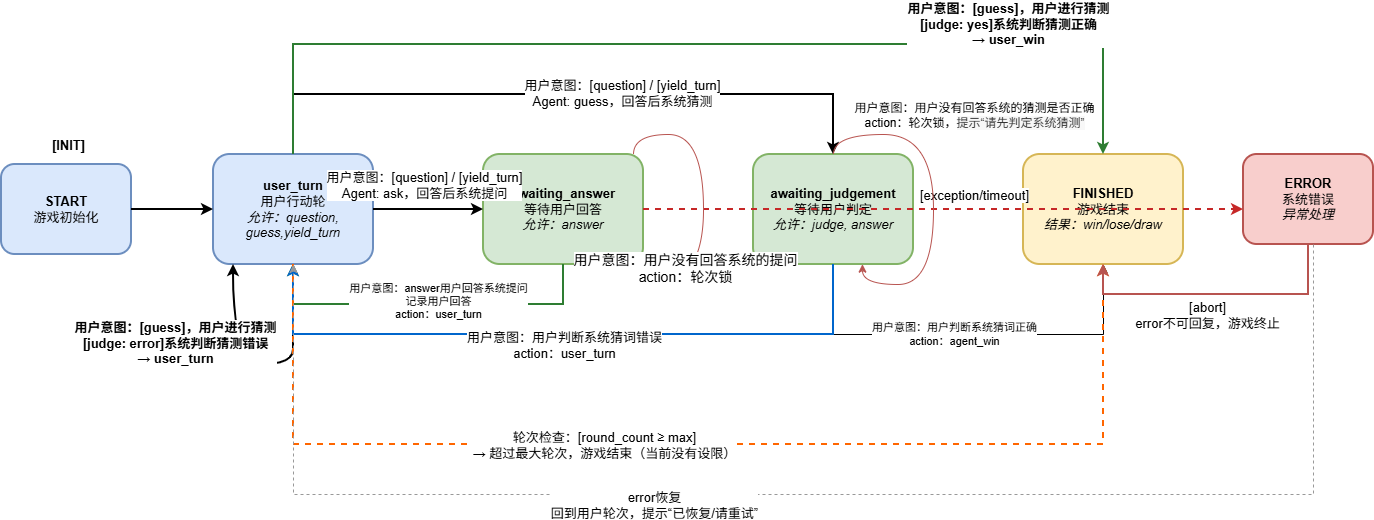

The diagram above was exported from draw.io. Its source (the exported page's mxGraphModel, read from the mxfile embedded in the PNG):
<mxGraphModel dx="1414" dy="789" grid="1" gridSize="10" guides="1" tooltips="1" connect="1" arrows="1" fold="1" page="1" pageScale="1" pageWidth="827" pageHeight="1169" math="0" shadow="0">
  <root>
    <mxCell id="0" />
    <mxCell id="1" parent="0" />
    <mxCell id="meaGHtcZj90v7K8aLowb-1" parent="1" style="rounded=1;whiteSpace=wrap;html=1;fillColor=#dae8fc;strokeColor=#6c8ebf;strokeWidth=2;fontSize=13;" value="&lt;b&gt;START&lt;/b&gt;&lt;br&gt;&lt;font&gt;游戏初始化&lt;/font&gt;" vertex="1">
      <mxGeometry height="90" width="130" x="170" y="1251" as="geometry" />
    </mxCell>
    <mxCell id="meaGHtcZj90v7K8aLowb-2" parent="1" style="rounded=1;whiteSpace=wrap;html=1;fillColor=#dae8fc;strokeColor=#6c8ebf;strokeWidth=2;fontSize=13;" value="&lt;b&gt;user_turn&lt;/b&gt;&lt;br&gt;&lt;font&gt;用户行动轮&lt;br&gt;&lt;i&gt;允许：question, guess,yield_turn&lt;/i&gt;&lt;/font&gt;" vertex="1">
      <mxGeometry height="110" width="160" x="382" y="1241" as="geometry" />
    </mxCell>
    <mxCell id="meaGHtcZj90v7K8aLowb-3" parent="1" style="rounded=1;whiteSpace=wrap;html=1;fillColor=#d5e8d4;strokeColor=#82b366;strokeWidth=2;fontSize=13;" value="&lt;b&gt;awaiting_answer&lt;/b&gt;&lt;br&gt;&lt;font&gt;等待用户回答&lt;br&gt;&lt;i&gt;允许：answer&lt;/i&gt;&lt;/font&gt;" vertex="1">
      <mxGeometry height="110" width="160" x="652" y="1241" as="geometry" />
    </mxCell>
    <mxCell id="meaGHtcZj90v7K8aLowb-4" edge="1" parent="1" source="meaGHtcZj90v7K8aLowb-6" style="edgeStyle=orthogonalEdgeStyle;rounded=0;orthogonalLoop=1;jettySize=auto;html=1;">
      <mxGeometry relative="1" as="geometry">
        <Array as="points">
          <mxPoint x="1002" y="1421" />
          <mxPoint x="1272" y="1421" />
        </Array>
        <mxPoint x="1272" y="1351" as="targetPoint" />
      </mxGeometry>
    </mxCell>
    <mxCell id="meaGHtcZj90v7K8aLowb-5" connectable="0" parent="meaGHtcZj90v7K8aLowb-4" style="edgeLabel;html=1;align=center;verticalAlign=middle;resizable=0;points=[];" value="用户意图：用户判断系统猜词正确&lt;div&gt;action：agent_win&lt;/div&gt;" vertex="1">
      <mxGeometry relative="1" x="-0.0755" y="1" as="geometry">
        <mxPoint as="offset" />
      </mxGeometry>
    </mxCell>
    <mxCell id="meaGHtcZj90v7K8aLowb-6" parent="1" style="rounded=1;whiteSpace=wrap;html=1;fillColor=#d5e8d4;strokeColor=#82b366;strokeWidth=2;fontSize=13;" value="&lt;b&gt;awaiting_judgement&lt;/b&gt;&lt;br&gt;&lt;font&gt;等待用户判定&lt;br&gt;&lt;i&gt;允许：judge, answer&lt;/i&gt;&lt;/font&gt;" vertex="1">
      <mxGeometry height="110" width="160" x="922" y="1241" as="geometry" />
    </mxCell>
    <mxCell id="meaGHtcZj90v7K8aLowb-7" parent="1" style="rounded=1;whiteSpace=wrap;html=1;fillColor=#fff2cc;strokeColor=#d6b656;strokeWidth=2;fontSize=13;" value="&lt;b&gt;FINISHED&lt;/b&gt;&lt;br&gt;&lt;font&gt;游戏结束&lt;br&gt;&lt;i&gt;结果：win/lose/draw&lt;/i&gt;&lt;/font&gt;" vertex="1">
      <mxGeometry height="110" width="160" x="1192" y="1241" as="geometry" />
    </mxCell>
    <mxCell id="meaGHtcZj90v7K8aLowb-8" parent="1" style="rounded=1;whiteSpace=wrap;html=1;fillColor=#f8cecc;strokeColor=#b85450;strokeWidth=2;fontSize=13;" value="&lt;b&gt;ERROR&lt;/b&gt;&lt;br&gt;&lt;font&gt;系统错误&lt;br&gt;&lt;i&gt;异常处理&lt;/i&gt;&lt;/font&gt;" vertex="1">
      <mxGeometry height="90" width="130" x="1412" y="1241" as="geometry" />
    </mxCell>
    <mxCell id="meaGHtcZj90v7K8aLowb-9" edge="1" parent="1" source="meaGHtcZj90v7K8aLowb-1" style="edgeStyle=orthogonalEdgeStyle;rounded=0;orthogonalLoop=1;jettySize=auto;html=1;strokeWidth=2;fontSize=13;" target="meaGHtcZj90v7K8aLowb-2">
      <mxGeometry relative="1" as="geometry" />
    </mxCell>
    <mxCell id="meaGHtcZj90v7K8aLowb-10" connectable="0" parent="1" style="edgeLabel;html=1;align=center;verticalAlign=middle;resizable=0;fontSize=13;fontStyle=1;" value="[INIT]" vertex="1">
      <mxGeometry x="236" y="1231" as="geometry" />
    </mxCell>
    <mxCell id="meaGHtcZj90v7K8aLowb-11" edge="1" parent="1" source="meaGHtcZj90v7K8aLowb-2" style="edgeStyle=orthogonalEdgeStyle;rounded=0;orthogonalLoop=1;jettySize=auto;html=1;strokeWidth=2;fontSize=13;" target="meaGHtcZj90v7K8aLowb-3">
      <mxGeometry relative="1" as="geometry" />
    </mxCell>
    <mxCell id="meaGHtcZj90v7K8aLowb-12" connectable="0" parent="1" style="edgeLabel;html=1;align=center;verticalAlign=middle;resizable=0;fontSize=13;" value="用户意图：[question] / [yield_turn]&lt;br&gt;Agent: ask，回答后系统提问" vertex="1">
      <mxGeometry x="592" y="1271" as="geometry" />
    </mxCell>
    <mxCell id="meaGHtcZj90v7K8aLowb-13" edge="1" parent="1" source="meaGHtcZj90v7K8aLowb-2" style="edgeStyle=orthogonalEdgeStyle;rounded=0;orthogonalLoop=1;jettySize=auto;html=1;strokeWidth=2;fontSize=13;" target="meaGHtcZj90v7K8aLowb-6">
      <mxGeometry relative="1" as="geometry">
        <Array as="points">
          <mxPoint x="462" y="1181" />
          <mxPoint x="1002" y="1181" />
        </Array>
      </mxGeometry>
    </mxCell>
    <mxCell id="meaGHtcZj90v7K8aLowb-14" connectable="0" parent="1" style="edgeLabel;html=1;align=center;verticalAlign=middle;resizable=0;fontSize=13;" value="用户意图：[question] / [yield_turn]&lt;br&gt;Agent: guess，回答后系统猜测" vertex="1">
      <mxGeometry x="792" y="1171" as="geometry">
        <mxPoint x="-2" y="8" as="offset" />
      </mxGeometry>
    </mxCell>
    <mxCell id="meaGHtcZj90v7K8aLowb-15" edge="1" parent="1" source="meaGHtcZj90v7K8aLowb-2" style="edgeStyle=orthogonalEdgeStyle;rounded=0;orthogonalLoop=1;jettySize=auto;html=1;strokeWidth=2;strokeColor=#2e7d32;fontSize=13;" target="meaGHtcZj90v7K8aLowb-7">
      <mxGeometry relative="1" as="geometry">
        <Array as="points">
          <mxPoint x="462" y="1131" />
          <mxPoint x="1272" y="1131" />
        </Array>
      </mxGeometry>
    </mxCell>
    <mxCell id="meaGHtcZj90v7K8aLowb-16" edge="1" parent="1" source="meaGHtcZj90v7K8aLowb-2" style="edgeStyle=orthogonalEdgeStyle;rounded=0;orthogonalLoop=1;jettySize=auto;html=1;strokeWidth=2;curved=1;fontSize=13;" target="meaGHtcZj90v7K8aLowb-2">
      <mxGeometry relative="1" as="geometry">
        <Array as="points">
          <mxPoint x="462" y="1421" />
          <mxPoint x="462" y="1451" />
          <mxPoint x="402" y="1451" />
          <mxPoint x="402" y="1421" />
        </Array>
      </mxGeometry>
    </mxCell>
    <mxCell id="meaGHtcZj90v7K8aLowb-17" connectable="0" parent="1" style="edgeLabel;html=1;align=center;verticalAlign=middle;resizable=0;fontSize=13;" value="&lt;div style=&quot;font-weight: 700;&quot;&gt;用户意图：[guess]，用户进行猜测&lt;/div&gt;&lt;span style=&quot;font-weight: 700;&quot;&gt;[judge: error]系统判断猜测错误&lt;/span&gt;&lt;br style=&quot;font-weight: 700;&quot;&gt;&lt;span style=&quot;font-weight: 700;&quot;&gt;→ user_turn&lt;/span&gt;" vertex="1">
      <mxGeometry x="352" y="1431" as="geometry">
        <mxPoint x="-9" y="-2" as="offset" />
      </mxGeometry>
    </mxCell>
    <mxCell id="meaGHtcZj90v7K8aLowb-18" edge="1" parent="1" source="meaGHtcZj90v7K8aLowb-3" style="edgeStyle=orthogonalEdgeStyle;rounded=0;orthogonalLoop=1;jettySize=auto;html=1;strokeWidth=2;strokeColor=#2e7d32;fontSize=13;" target="meaGHtcZj90v7K8aLowb-2">
      <mxGeometry relative="1" as="geometry">
        <Array as="points">
          <mxPoint x="732" y="1391" />
          <mxPoint x="462" y="1391" />
        </Array>
      </mxGeometry>
    </mxCell>
    <mxCell id="meaGHtcZj90v7K8aLowb-19" connectable="0" parent="meaGHtcZj90v7K8aLowb-18" style="edgeLabel;html=1;align=center;verticalAlign=middle;resizable=0;points=[];" value="&lt;div&gt;用户意图：answer用户回答系统提问&lt;/div&gt;记录用户回答&lt;div&gt;action：user_turn&lt;/div&gt;" vertex="1">
      <mxGeometry relative="1" x="-0.0528" y="-4" as="geometry">
        <mxPoint as="offset" />
      </mxGeometry>
    </mxCell>
    <mxCell id="meaGHtcZj90v7K8aLowb-20" connectable="0" parent="1" style="edgeLabel;html=1;align=center;verticalAlign=middle;resizable=0;fontSize=13;fontStyle=1;" value="&lt;div&gt;用户意图：[guess]，用户进行猜测&lt;/div&gt;[judge: yes]系统判断猜测正确&lt;br&gt;→ user_win" vertex="1">
      <mxGeometry x="1177" y="1106" as="geometry">
        <mxPoint x="-1" y="4" as="offset" />
      </mxGeometry>
    </mxCell>
    <mxCell id="meaGHtcZj90v7K8aLowb-21" edge="1" parent="1" source="meaGHtcZj90v7K8aLowb-6" style="edgeStyle=orthogonalEdgeStyle;rounded=0;orthogonalLoop=1;jettySize=auto;html=1;strokeWidth=2;strokeColor=#0066cc;fontSize=13;" target="meaGHtcZj90v7K8aLowb-2">
      <mxGeometry relative="1" as="geometry">
        <Array as="points">
          <mxPoint x="1002" y="1421" />
          <mxPoint x="462" y="1421" />
        </Array>
      </mxGeometry>
    </mxCell>
    <mxCell id="meaGHtcZj90v7K8aLowb-22" connectable="0" parent="1" style="edgeLabel;html=1;align=center;verticalAlign=middle;resizable=0;fontSize=13;" value="用户意图：用户判断系统猜词错误&lt;div&gt;action：user_turn&lt;/div&gt;" vertex="1">
      <mxGeometry x="732" y="1431" as="geometry" />
    </mxCell>
    <mxCell id="meaGHtcZj90v7K8aLowb-23" edge="1" parent="1" source="meaGHtcZj90v7K8aLowb-2" style="edgeStyle=orthogonalEdgeStyle;rounded=0;orthogonalLoop=1;jettySize=auto;html=1;strokeWidth=2;strokeColor=#ff6600;dashed=1;fontSize=13;" target="meaGHtcZj90v7K8aLowb-7">
      <mxGeometry relative="1" as="geometry">
        <Array as="points">
          <mxPoint x="462" y="1531" />
          <mxPoint x="1272" y="1531" />
        </Array>
      </mxGeometry>
    </mxCell>
    <mxCell id="meaGHtcZj90v7K8aLowb-24" connectable="0" parent="1" style="edgeLabel;html=1;align=center;verticalAlign=middle;resizable=0;fontSize=13;" value="轮次检查：[round_count ≥ max]&lt;br&gt;→ 超过最大轮次，游戏结束（当前没有设限）" vertex="1">
      <mxGeometry x="772" y="1531" as="geometry" />
    </mxCell>
    <mxCell id="meaGHtcZj90v7K8aLowb-25" edge="1" parent="1" source="meaGHtcZj90v7K8aLowb-3" style="edgeStyle=orthogonalEdgeStyle;rounded=0;orthogonalLoop=1;jettySize=auto;html=1;strokeWidth=2;strokeColor=#c62828;dashed=1;fontSize=13;" target="meaGHtcZj90v7K8aLowb-8">
      <mxGeometry relative="1" as="geometry">
        <Array as="points">
          <mxPoint x="812" y="1296" />
          <mxPoint x="1477" y="1296" />
        </Array>
      </mxGeometry>
    </mxCell>
    <mxCell id="meaGHtcZj90v7K8aLowb-26" connectable="0" parent="1" style="edgeLabel;html=1;align=center;verticalAlign=middle;resizable=0;fontSize=13;" value="[exception/timeout]" vertex="1">
      <mxGeometry x="1142" y="1281" as="geometry" />
    </mxCell>
    <mxCell id="meaGHtcZj90v7K8aLowb-27" edge="1" parent="1" source="meaGHtcZj90v7K8aLowb-8" style="edgeStyle=orthogonalEdgeStyle;rounded=0;orthogonalLoop=1;jettySize=auto;html=1;strokeWidth=2;strokeColor=#b85450;fontSize=13;" target="meaGHtcZj90v7K8aLowb-7">
      <mxGeometry relative="1" as="geometry">
        <Array as="points">
          <mxPoint x="1477" y="1381" />
          <mxPoint x="1272" y="1381" />
        </Array>
      </mxGeometry>
    </mxCell>
    <mxCell id="meaGHtcZj90v7K8aLowb-28" connectable="0" parent="1" style="edgeLabel;html=1;align=center;verticalAlign=middle;resizable=0;fontSize=13;" value="[abort]&lt;div&gt;error不可回复，游戏终止&lt;/div&gt;" vertex="1">
      <mxGeometry x="1375" y="1401" as="geometry" />
    </mxCell>
    <mxCell id="meaGHtcZj90v7K8aLowb-29" edge="1" parent="1" source="meaGHtcZj90v7K8aLowb-8" style="edgeStyle=orthogonalEdgeStyle;rounded=0;orthogonalLoop=1;jettySize=auto;html=1;strokeWidth=1;strokeColor=#999999;dashed=1;fontSize=13;" target="meaGHtcZj90v7K8aLowb-2">
      <mxGeometry relative="1" as="geometry">
        <Array as="points">
          <mxPoint x="1482" y="1581" />
          <mxPoint x="462" y="1581" />
        </Array>
      </mxGeometry>
    </mxCell>
    <mxCell id="meaGHtcZj90v7K8aLowb-30" connectable="0" parent="1" style="edgeLabel;html=1;align=center;verticalAlign=middle;resizable=0;fontSize=13;" value="error恢复&lt;div&gt;回到用户轮次，提示“已恢复/请重试”&lt;/div&gt;" vertex="1">
      <mxGeometry x="822" y="1591" as="geometry" />
    </mxCell>
    <mxCell id="meaGHtcZj90v7K8aLowb-31" edge="1" parent="1" source="meaGHtcZj90v7K8aLowb-3" style="edgeStyle=orthogonalEdgeStyle;rounded=0;orthogonalLoop=1;jettySize=auto;html=1;entryX=0.75;entryY=1;entryDx=0;entryDy=0;curved=1;fontColor=default;fontFamily=Helvetica;fontSize=13;fontStyle=0;align=center;verticalAlign=middle;labelBackgroundColor=default;fillColor=#f8cecc;strokeColor=#b85450;" target="meaGHtcZj90v7K8aLowb-3">
      <mxGeometry relative="1" as="geometry">
        <Array as="points">
          <mxPoint x="802" y="1221" />
          <mxPoint x="872" y="1221" />
          <mxPoint x="872" y="1371" />
          <mxPoint x="772" y="1371" />
        </Array>
      </mxGeometry>
    </mxCell>
    <mxCell id="meaGHtcZj90v7K8aLowb-32" connectable="0" parent="meaGHtcZj90v7K8aLowb-31" style="edgeLabel;html=1;align=center;verticalAlign=middle;resizable=0;points=[];" value="&lt;span style=&quot;font-size: 14px;&quot;&gt;用户意图：用户没有回答系统的提问&lt;/span&gt;&lt;div&gt;&lt;span style=&quot;font-size: 14px;&quot;&gt;action：轮次锁&lt;/span&gt;&lt;/div&gt;" vertex="1">
      <mxGeometry relative="1" x="0.4373" y="-17" as="geometry">
        <mxPoint as="offset" />
      </mxGeometry>
    </mxCell>
    <mxCell id="meaGHtcZj90v7K8aLowb-33" edge="1" parent="1" source="meaGHtcZj90v7K8aLowb-6" style="edgeStyle=orthogonalEdgeStyle;rounded=0;orthogonalLoop=1;jettySize=auto;html=1;entryX=0.681;entryY=0.997;entryDx=0;entryDy=0;entryPerimeter=0;fillColor=#f8cecc;strokeColor=#b85450;curved=1;fontSize=15;" target="meaGHtcZj90v7K8aLowb-6">
      <mxGeometry relative="1" as="geometry" />
    </mxCell>
    <mxCell id="meaGHtcZj90v7K8aLowb-34" connectable="0" parent="meaGHtcZj90v7K8aLowb-33" style="edgeLabel;html=1;align=center;verticalAlign=middle;resizable=0;points=[];fontSize=12;" value="用户意图：用户没有回答系统的猜测是否正确&lt;div&gt;action：轮次锁，&lt;span style=&quot;background-color: rgb(248, 248, 248); color: rgb(51, 51, 51); font-family: &amp;quot;Open Sans&amp;quot;, &amp;quot;Clear Sans&amp;quot;, &amp;quot;Helvetica Neue&amp;quot;, Helvetica, Arial, &amp;quot;Segoe UI Emoji&amp;quot;, &amp;quot;SF Pro&amp;quot;, sans-serif; text-align: left; white-space: pre-wrap;&quot;&gt;提示“请先判定系统猜测”&lt;/span&gt;&lt;/div&gt;" vertex="1">
      <mxGeometry relative="1" x="0.336" y="-2" as="geometry">
        <mxPoint x="42" y="-141" as="offset" />
      </mxGeometry>
    </mxCell>
  </root>
</mxGraphModel>